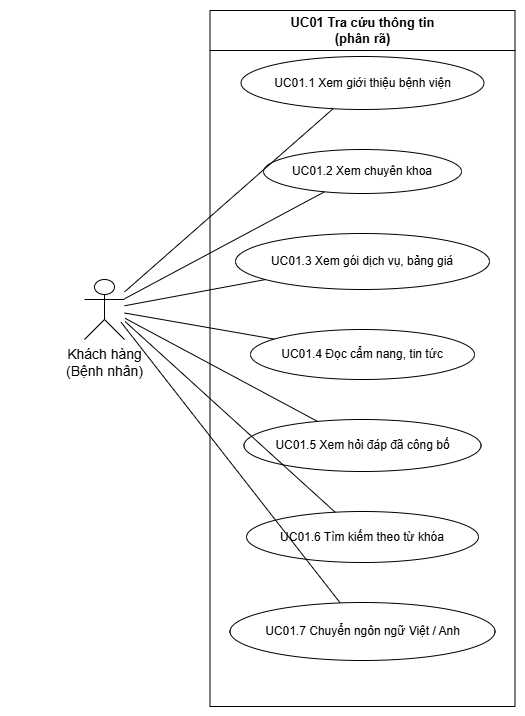

The diagram above was exported from draw.io. Its source (the exported page's mxGraphModel, read from the mxfile embedded in the PNG):
<mxGraphModel dx="1288" dy="1860" grid="0" gridSize="10" guides="1" tooltips="1" connect="1" arrows="1" fold="1" page="1" pageScale="1" pageWidth="850" pageHeight="1100" math="0" shadow="0">
  <root>
    <mxCell id="0" />
    <mxCell id="1" parent="0" />
    <UserObject label="" plantUmlData="{&#10;  &quot;data&quot;: &quot;@startuml\nleft to right direction\nskinparam defaultFontFamily \&quot;Arial\&quot;\nskinparam shadowing false\n\n' Cấu hình toàn bộ giao diện đen trắng\nskinparam actor {\n    BorderColor #000000\n    BackgroundColor #FFFFFF\n    FontColor #000000\n}\n\nskinparam usecase {\n    BorderColor #000000\n    BackgroundColor #FFFFFF\n    FontColor #000000\n    FontSize 12\n    ArrowColor #000000\n}\n\nskinparam rectangle {\n    BorderColor #000000\n    BackgroundColor #FFFFFF\n    FontColor #000000\n    FontSize 13\n    FontStyle bold\n}\n\nskinparam arrow {\n    Color #000000\n    FontColor #000000\n    FontSize 11\n}\n\n' Actor bên trái\nactor \&quot;Khách hàng\\n(Bệnh nhân)\&quot; as Customer\n\nrectangle \&quot;UC01 Tra cứu thông tin\\n(phân rã)\&quot; {\n    usecase \&quot;UC01.1 Xem giới thiệu bệnh viện\&quot; as UC01_1\n    usecase \&quot;UC01.2 Xem chuyên khoa\&quot; as UC01_2\n    usecase \&quot;UC01.3 Xem gói dịch vụ, bảng giá\&quot; as UC01_3\n    usecase \&quot;UC01.4 Đọc cẩm nang, tin tức\&quot; as UC01_4\n    usecase \&quot;UC01.5 Xem hỏi đáp đã công bố\&quot; as UC01_5\n    usecase \&quot;UC01.6 Tìm kiếm theo từ khóa\&quot; as UC01_6\n    usecase \&quot;UC01.7 Chuyển ngôn ngữ Việt / Anh\&quot; as UC01_7\n}\n\n' Liên kết của Khách hàng với các ca sử dụng con\nCustomer -- UC01_1\nCustomer -- UC01_2\nCustomer -- UC01_3\nCustomer -- UC01_4\nCustomer -- UC01_5\nCustomer -- UC01_6\nCustomer -- UC01_7\n\n@enduml\n```[cite: 21]&quot;,&#10;  &quot;config&quot;: null&#10;}" id="yd7GBZLPJ4o9k_9RCWBj-1">
      <mxCell connectable="0" parent="1" style="group;transparentBounds=1;editIcon=1;lockedGroup=0;groupPadding=10;" vertex="1">
        <mxGeometry as="geometry" />
      </mxCell>
    </UserObject>
    <UserObject label="UC01 Tra cứu thông tin&#10;(phân rã)" plantUmlId="rect_0" plantUmlBaseStyle="swimlane;collapsible=0;startSize=26;fillColor=#FFFFFF;strokeColor=#000000;fontColor=#000000;fontSize=13;fontStyle=1;whiteSpace=wrap;shadow=0;" plantUmlBaseValue="UC01 Tra cứu thông tin&#10;(phân rã)" id="yd7GBZLPJ4o9k_9RCWBj-2">
      <mxCell parent="yd7GBZLPJ4o9k_9RCWBj-1" style="swimlane;collapsible=0;startSize=40;fillColor=#FFFFFF;strokeColor=#000000;fontColor=#000000;fontSize=13;fontStyle=1;whiteSpace=wrap;shadow=0;" vertex="1">
        <mxGeometry height="696" width="305" x="224.5" y="4" as="geometry" />
      </mxCell>
    </UserObject>
    <UserObject label="UC01.1 Xem giới thiệu bệnh viện" plantUmlId="uc_1" plantUmlBaseStyle="ellipse;html=1;fillColor=#FFFFFF;strokeColor=#000000;whiteSpace=wrap;fontColor=#000000;fontSize=12;shadow=0;" plantUmlBaseValue="UC01.1 Xem giới thiệu bệnh viện" id="yd7GBZLPJ4o9k_9RCWBj-3">
      <mxCell parent="yd7GBZLPJ4o9k_9RCWBj-2" style="ellipse;html=1;fillColor=#FFFFFF;strokeColor=#000000;whiteSpace=wrap;fontColor=#000000;fontSize=12;shadow=0;" vertex="1">
        <mxGeometry height="53" width="243" x="31" y="46" as="geometry" />
      </mxCell>
    </UserObject>
    <UserObject label="UC01.2 Xem chuyên khoa" plantUmlId="uc_2" plantUmlBaseStyle="ellipse;html=1;fillColor=#FFFFFF;strokeColor=#000000;whiteSpace=wrap;fontColor=#000000;fontSize=12;shadow=0;" plantUmlBaseValue="UC01.2 Xem chuyên khoa" id="yd7GBZLPJ4o9k_9RCWBj-4">
      <mxCell parent="yd7GBZLPJ4o9k_9RCWBj-2" style="ellipse;html=1;fillColor=#FFFFFF;strokeColor=#000000;whiteSpace=wrap;fontColor=#000000;fontSize=12;shadow=0;" vertex="1">
        <mxGeometry height="44" width="198" x="53.5" y="139" as="geometry" />
      </mxCell>
    </UserObject>
    <UserObject label="UC01.3 Xem gói dịch vụ, bảng giá" plantUmlId="uc_3" plantUmlBaseStyle="ellipse;html=1;fillColor=#FFFFFF;strokeColor=#000000;whiteSpace=wrap;fontColor=#000000;fontSize=12;shadow=0;" plantUmlBaseValue="UC01.3 Xem gói dịch vụ, bảng giá" id="yd7GBZLPJ4o9k_9RCWBj-5">
      <mxCell parent="yd7GBZLPJ4o9k_9RCWBj-2" style="ellipse;html=1;fillColor=#FFFFFF;strokeColor=#000000;whiteSpace=wrap;fontColor=#000000;fontSize=12;shadow=0;" vertex="1">
        <mxGeometry height="56" width="254" x="25.5" y="223" as="geometry" />
      </mxCell>
    </UserObject>
    <UserObject label="UC01.4 Đọc cẩm nang, tin tức" plantUmlId="uc_4" plantUmlBaseStyle="ellipse;html=1;fillColor=#FFFFFF;strokeColor=#000000;whiteSpace=wrap;fontColor=#000000;fontSize=12;shadow=0;" plantUmlBaseValue="UC01.4 Đọc cẩm nang, tin tức" id="yd7GBZLPJ4o9k_9RCWBj-6">
      <mxCell parent="yd7GBZLPJ4o9k_9RCWBj-2" style="ellipse;html=1;fillColor=#FFFFFF;strokeColor=#000000;whiteSpace=wrap;fontColor=#000000;fontSize=12;shadow=0;" vertex="1">
        <mxGeometry height="50" width="224" x="40.5" y="319" as="geometry" />
      </mxCell>
    </UserObject>
    <UserObject label="UC01.5 Xem hỏi đáp đã công bố" plantUmlId="uc_5" plantUmlBaseStyle="ellipse;html=1;fillColor=#FFFFFF;strokeColor=#000000;whiteSpace=wrap;fontColor=#000000;fontSize=12;shadow=0;" plantUmlBaseValue="UC01.5 Xem hỏi đáp đã công bố" id="yd7GBZLPJ4o9k_9RCWBj-7">
      <mxCell parent="yd7GBZLPJ4o9k_9RCWBj-2" style="ellipse;html=1;fillColor=#FFFFFF;strokeColor=#000000;whiteSpace=wrap;fontColor=#000000;fontSize=12;shadow=0;" vertex="1">
        <mxGeometry height="52" width="237" x="34" y="409" as="geometry" />
      </mxCell>
    </UserObject>
    <UserObject label="UC01.6 Tìm kiếm theo từ khóa" plantUmlId="uc_6" plantUmlBaseStyle="ellipse;html=1;fillColor=#FFFFFF;strokeColor=#000000;whiteSpace=wrap;fontColor=#000000;fontSize=12;shadow=0;" plantUmlBaseValue="UC01.6 Tìm kiếm theo từ khóa" id="yd7GBZLPJ4o9k_9RCWBj-8">
      <mxCell parent="yd7GBZLPJ4o9k_9RCWBj-2" style="ellipse;html=1;fillColor=#FFFFFF;strokeColor=#000000;whiteSpace=wrap;fontColor=#000000;fontSize=12;shadow=0;" vertex="1">
        <mxGeometry height="51" width="232" x="36.5" y="501" as="geometry" />
      </mxCell>
    </UserObject>
    <UserObject label="UC01.7 Chuyển ngôn ngữ Việt / Anh" plantUmlId="uc_7" plantUmlBaseStyle="ellipse;html=1;fillColor=#FFFFFF;strokeColor=#000000;whiteSpace=wrap;fontColor=#000000;fontSize=12;shadow=0;" plantUmlBaseValue="UC01.7 Chuyển ngôn ngữ Việt / Anh" id="yd7GBZLPJ4o9k_9RCWBj-9">
      <mxCell parent="yd7GBZLPJ4o9k_9RCWBj-2" style="ellipse;html=1;fillColor=#FFFFFF;strokeColor=#000000;whiteSpace=wrap;fontColor=#000000;fontSize=12;shadow=0;" vertex="1">
        <mxGeometry height="58" width="265" x="20" y="592" as="geometry" />
      </mxCell>
    </UserObject>
    <UserObject label="" plantUmlId="actor_8" plantUmlBaseStyle="shape=umlActor;html=1;fillColor=#FFFFFF;strokeColor=#000000;fontColor=#000000;fontSize=14;shadow=0;" plantUmlBaseValue="" id="yd7GBZLPJ4o9k_9RCWBj-10">
      <mxCell parent="yd7GBZLPJ4o9k_9RCWBj-1" style="shape=umlActor;html=1;fillColor=#FFFFFF;strokeColor=#000000;fontColor=#000000;fontSize=14;shadow=0;" vertex="1">
        <mxGeometry height="60" width="40" x="99" y="273" as="geometry" />
      </mxCell>
    </UserObject>
    <UserObject label="Khách hàng&#10;(Bệnh nhân)" plantUmlId="actorlbl_9" plantUmlBaseStyle="text;html=1;align=center;verticalAlign=top;fontColor=#000000;fontSize=14;" plantUmlBaseValue="Khách hàng&#10;(Bệnh nhân)" id="yd7GBZLPJ4o9k_9RCWBj-11">
      <mxCell parent="yd7GBZLPJ4o9k_9RCWBj-1" style="text;html=1;align=center;verticalAlign=top;fontColor=#000000;fontSize=14;" vertex="1">
        <mxGeometry height="17" width="189" x="24.5" y="333" as="geometry" />
      </mxCell>
    </UserObject>
    <UserObject label="" plantUmlId="rel_10" plantUmlBaseStyle="endArrow=none;strokeColor=#000000;fontColor=#000000;fontSize=11;edgeStyle=none;rounded=0;html=1;curved=0;endSize=6;sourcePerimeterSpacing=0;targetPerimeterSpacing=0;" plantUmlBaseValue="" id="yd7GBZLPJ4o9k_9RCWBj-12">
      <mxCell edge="1" parent="yd7GBZLPJ4o9k_9RCWBj-1" source="yd7GBZLPJ4o9k_9RCWBj-10" style="endArrow=none;strokeColor=#000000;fontColor=#000000;fontSize=11;edgeStyle=none;rounded=0;html=1;curved=0;endSize=6;sourcePerimeterSpacing=0;targetPerimeterSpacing=0;" target="yd7GBZLPJ4o9k_9RCWBj-3">
        <mxGeometry relative="1" as="geometry" />
      </mxCell>
    </UserObject>
    <UserObject label="" plantUmlId="rel_11" plantUmlBaseStyle="endArrow=none;strokeColor=#000000;fontColor=#000000;fontSize=11;edgeStyle=none;rounded=0;html=1;curved=0;endSize=6;sourcePerimeterSpacing=0;targetPerimeterSpacing=0;" plantUmlBaseValue="" id="yd7GBZLPJ4o9k_9RCWBj-13">
      <mxCell edge="1" parent="yd7GBZLPJ4o9k_9RCWBj-1" source="yd7GBZLPJ4o9k_9RCWBj-10" style="endArrow=none;strokeColor=#000000;fontColor=#000000;fontSize=11;edgeStyle=none;rounded=0;html=1;curved=0;endSize=6;sourcePerimeterSpacing=0;targetPerimeterSpacing=0;" target="yd7GBZLPJ4o9k_9RCWBj-4">
        <mxGeometry relative="1" as="geometry" />
      </mxCell>
    </UserObject>
    <UserObject label="" plantUmlId="rel_12" plantUmlBaseStyle="endArrow=none;strokeColor=#000000;fontColor=#000000;fontSize=11;edgeStyle=none;rounded=0;html=1;curved=0;endSize=6;sourcePerimeterSpacing=0;targetPerimeterSpacing=0;" plantUmlBaseValue="" id="yd7GBZLPJ4o9k_9RCWBj-14">
      <mxCell edge="1" parent="yd7GBZLPJ4o9k_9RCWBj-1" source="yd7GBZLPJ4o9k_9RCWBj-10" style="endArrow=none;strokeColor=#000000;fontColor=#000000;fontSize=11;edgeStyle=none;rounded=0;html=1;curved=0;endSize=6;sourcePerimeterSpacing=0;targetPerimeterSpacing=0;" target="yd7GBZLPJ4o9k_9RCWBj-5">
        <mxGeometry relative="1" as="geometry" />
      </mxCell>
    </UserObject>
    <UserObject label="" plantUmlId="rel_13" plantUmlBaseStyle="endArrow=none;strokeColor=#000000;fontColor=#000000;fontSize=11;edgeStyle=none;rounded=0;html=1;curved=0;endSize=6;sourcePerimeterSpacing=0;targetPerimeterSpacing=0;" plantUmlBaseValue="" id="yd7GBZLPJ4o9k_9RCWBj-15">
      <mxCell edge="1" parent="yd7GBZLPJ4o9k_9RCWBj-1" source="yd7GBZLPJ4o9k_9RCWBj-10" style="endArrow=none;strokeColor=#000000;fontColor=#000000;fontSize=11;edgeStyle=none;rounded=0;html=1;curved=0;endSize=6;sourcePerimeterSpacing=0;targetPerimeterSpacing=0;" target="yd7GBZLPJ4o9k_9RCWBj-6">
        <mxGeometry relative="1" as="geometry" />
      </mxCell>
    </UserObject>
    <UserObject label="" plantUmlId="rel_14" plantUmlBaseStyle="endArrow=none;strokeColor=#000000;fontColor=#000000;fontSize=11;edgeStyle=none;rounded=0;html=1;exitX=0.5;exitY=1.37;exitPerimeter=0;curved=0;endSize=6;sourcePerimeterSpacing=0;targetPerimeterSpacing=0;" plantUmlBaseValue="" id="yd7GBZLPJ4o9k_9RCWBj-16">
      <mxCell edge="1" parent="yd7GBZLPJ4o9k_9RCWBj-1" style="endArrow=none;strokeColor=#000000;fontColor=#000000;fontSize=11;edgeStyle=none;rounded=0;html=1;curved=0;endSize=6;sourcePerimeterSpacing=0;targetPerimeterSpacing=0;" target="yd7GBZLPJ4o9k_9RCWBj-7">
        <mxGeometry relative="1" as="geometry">
          <mxPoint x="139.6" y="311.8" as="sourcePoint" />
        </mxGeometry>
      </mxCell>
    </UserObject>
    <UserObject label="" plantUmlId="rel_15" plantUmlBaseStyle="endArrow=none;strokeColor=#000000;fontColor=#000000;fontSize=11;edgeStyle=none;rounded=0;html=1;exitX=0.5;exitY=1.37;exitPerimeter=0;curved=0;endSize=6;sourcePerimeterSpacing=0;targetPerimeterSpacing=0;" plantUmlBaseValue="" id="yd7GBZLPJ4o9k_9RCWBj-17">
      <mxCell edge="1" parent="yd7GBZLPJ4o9k_9RCWBj-1" style="endArrow=none;strokeColor=#000000;fontColor=#000000;fontSize=11;edgeStyle=none;rounded=0;html=1;curved=0;endSize=6;sourcePerimeterSpacing=0;targetPerimeterSpacing=0;" target="yd7GBZLPJ4o9k_9RCWBj-8">
        <mxGeometry relative="1" as="geometry">
          <mxPoint x="139.6" y="315" as="sourcePoint" />
        </mxGeometry>
      </mxCell>
    </UserObject>
    <UserObject label="" plantUmlId="rel_16" plantUmlBaseStyle="endArrow=none;strokeColor=#000000;fontColor=#000000;fontSize=11;edgeStyle=none;rounded=0;html=1;exitX=0.5;exitY=1.37;exitPerimeter=0;curved=0;endSize=6;sourcePerimeterSpacing=0;targetPerimeterSpacing=0;" plantUmlBaseValue="" id="yd7GBZLPJ4o9k_9RCWBj-18">
      <mxCell edge="1" parent="yd7GBZLPJ4o9k_9RCWBj-1" style="endArrow=none;strokeColor=#000000;fontColor=#000000;fontSize=11;edgeStyle=none;rounded=0;html=1;curved=0;endSize=6;sourcePerimeterSpacing=0;targetPerimeterSpacing=0;" target="yd7GBZLPJ4o9k_9RCWBj-9">
        <mxGeometry relative="1" as="geometry">
          <mxPoint x="135.6" y="315.8" as="sourcePoint" />
        </mxGeometry>
      </mxCell>
    </UserObject>
  </root>
</mxGraphModel>